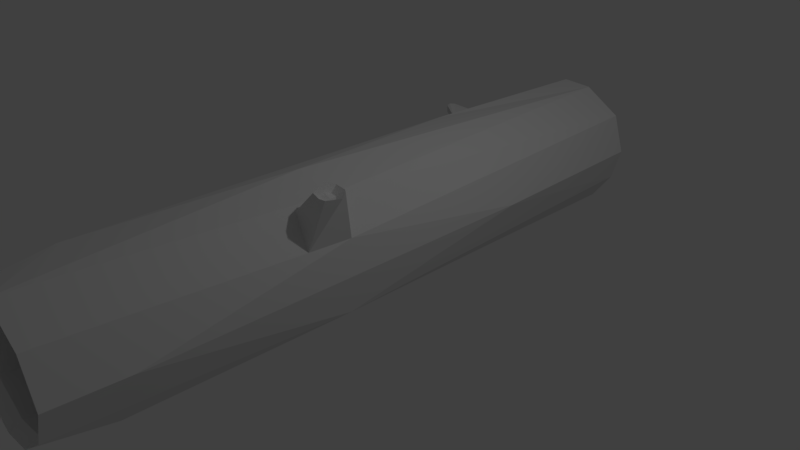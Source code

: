 # Source: log.blend  (saved by Blender 2.78.0; exported with 4.5.12 LTS)
import bpy
from mathutils import Matrix  # noqa: F401  (used for matrix-valued properties, if any)

bpy.ops.wm.read_factory_settings(use_empty=True)
scene = bpy.context.scene
scene.name = 'Scene'

# ---- collections
col_collection_1 = bpy.data.collections.new('Collection 1'); scene.collection.children.link(col_collection_1)

# ---- world
world_world = bpy.data.worlds.new('World'); scene.world = world_world
world_world.color = (0.05088, 0.05088, 0.05088)
world_world.use_sun_shadow = False
world_world.sun_shadow_jitter_overblur = 0.0
world_world.cycles.sampling_method = 'MANUAL'

# ---- cameras
cam_camera = bpy.data.cameras.new('Camera')
cam_camera.clip_end = 100.0
cam_camera.lens = 35.0
cam_camera.sensor_width = 32.0
cam_camera.sensor_height = 18.0
cam_camera.ortho_scale = 7.314
cam_camera.dof.focus_distance = 0.0
cam_camera.dof.aperture_fstop = 128.0

# ---- lights
light_lamp = bpy.data.lights.new('Lamp', 'POINT')
light_lamp.transmission_factor = 0.0
light_lamp.cutoff_distance = 30.0
light_lamp.energy = 100.0
light_lamp.shadow_buffer_clip_start = 1.001
light_lamp.shadow_soft_size = 0.1
light_lamp.shadow_maximum_resolution = 0.006
light_lamp.use_absolute_resolution = True

# ---- meshes
me_icosphere = bpy.data.meshes.new('Icosphere')
me_icosphere.from_pydata([(0.0, 0.1177, -0.1453), (0.7236, -0.4925, 0.4075), (-0.8944, 0.1177, 0.4075), (-0.6693, -0.4778, 0.8569), (0.7236, 0.5302, 0.4075), (-0.6752, -0.4925, 1.468), (-0.7236, 0.5302, 1.302), (0.8944, 0.1177, 1.302), (0.0, 0.1177, 1.855), (-0.1625, -0.4925, 0.00404), (0.4253, -0.1913, 0.00404), (0.4305, -0.4925, 0.01565), (0.8506, 0.1177, 0.329), (0.4253, 0.4267, 0.00404), (-0.5257, 0.1177, 0.004043), (-0.6882, -0.4925, 0.329), (-0.1625, 0.5302, 0.00404), (-0.6882, 0.5302, 0.329), (0.2629, 0.5302, 0.05777), (0.9511, -0.1913, 0.8547), (0.9511, 0.4267, 0.8547), (0.8516, -0.4925, 0.8547), (-0.9511, -0.1913, 0.8547), (-0.7835, -0.4925, 0.8547), (-0.8586, 0.5302, 0.8547), (-0.9511, 0.4267, 0.8547), (0.9092, 0.5302, 0.8547), (0.734, -0.4778, 0.8569), (0.6882, -0.4925, 1.38), (-0.2629, -0.4925, 1.73), (-0.8506, 0.1177, 1.38), (-0.2629, 0.5302, 1.644), (0.6882, 0.5302, 1.38), (0.1625, -0.4925, 1.705), (0.5257, 0.1177, 1.705), (-0.4253, -0.1913, 1.705), (-0.4253, 0.4267, 1.705), (0.1625, 0.5302, 1.705), (-0.2127, 0.2722, 1.78), (-0.6056, 0.5133, 0.3916), (0.232, 0.5133, 0.1528), (0.6377, 0.5133, 0.4608), (-0.7557, 0.5133, 0.8546), (0.8011, 0.5133, 0.8546), (0.3726, -0.4778, 0.1368), (-0.231, 0.5133, 1.55), (0.1435, 0.5133, 1.604), (-0.1426, 0.5133, 0.1055), (-0.6368, 0.5133, 1.248), (0.6065, 0.5133, 1.318), (-0.5764, -0.4778, 1.383), (0.5937, -0.4778, 1.308), (-0.2225, -0.4778, 1.608), (0.1425, -0.4778, 1.587), (-0.1363, -0.4778, 0.1268), (0.6241, -0.4778, 0.4731), (-0.5875, -0.4778, 0.4057), (0.8616, 0.1833, 1.314), (0.5478, 0.1737, 1.661), (1.03, 0.1696, 1.94), (1.009, 0.136, 1.94), (0.7784, 0.1288, 1.94), (0.7864, 0.1659, 1.94), (1.112, 0.1505, 1.94), (0.9471, 0.1312, 1.94), (0.7727, 0.1477, 2.014), (0.9439, 0.1713, 1.94), (-0.7248, -0.3199, 1.443), (0.9732, 0.1503, 1.864), (0.9169, 0.1424, 1.864), (0.8828, 0.1398, 1.864), (0.7906, 0.1384, 1.864), (0.7875, 0.1488, 1.905), (0.7949, 0.1587, 1.864), (0.8811, 0.1616, 1.864), (0.928, 0.1607, 1.864), (0.8941, 0.1496, 1.864), (-0.7398, -0.2679, 1.436), (-0.8139, -0.3411, 1.16), (-0.8514, -0.3001, 1.076), (-1.138, -0.315, 1.479), (-1.138, -0.2964, 1.493), (-1.138, -0.3201, 1.355), (-1.138, -0.3034, 1.301), (-1.131, -0.3017, 1.511), (-1.122, -0.3103, 1.318), (-1.138, -0.3203, 1.42), (-1.138, -0.2966, 1.397), (-1.036, -0.3041, 1.414), (-1.008, -0.3006, 1.381), (-1.008, -0.3129, 1.253), (-1.008, -0.3052, 1.256), (-1.008, -0.3162, 1.334), (-1.008, -0.3128, 1.372), (-1.008, -0.3008, 1.319), (-1.008, -0.3161, 1.291), (-1.008, -0.3086, 1.336)], [], [(0, 10, 9), (1, 10, 12), (0, 9, 14), (0, 14, 16), (0, 16, 13), (1, 12, 19), (2, 15, 22), (1, 19, 21), (2, 22, 25), (4, 26, 20), (5, 29, 35), (6, 30, 36), (58, 34, 61, 65, 62), (34, 37, 8), (34, 58, 32, 37), (32, 26, 43, 49), (37, 36, 38, 8), (37, 31, 36), (31, 6, 36), (36, 35, 8, 38), (36, 30, 35), (30, 77, 67, 5, 35), (35, 33, 8), (35, 29, 33), (33, 34, 8), (33, 28, 34), (28, 7, 34), (20, 32, 57, 7), (20, 26, 32), (4, 18, 40, 41), (17, 24, 42, 39), (37, 32, 49, 46), (16, 17, 39, 47), (25, 30, 6), (25, 22, 30), (22, 79, 77, 30), (1, 21, 27, 55), (29, 5, 50, 52), (15, 9, 54, 56), (23, 15, 56, 3), (21, 19, 28), (19, 7, 28), (26, 4, 41, 43), (31, 37, 46, 45), (18, 16, 47, 40), (24, 25, 6), (24, 17, 25), (17, 2, 25), (22, 23, 5, 78, 79), (22, 15, 23), (33, 29, 52, 53), (5, 23, 3, 50), (11, 1, 55, 44), (9, 11, 44, 54), (19, 20, 7), (19, 12, 20), (12, 4, 20), (13, 18, 4), (13, 16, 18), (24, 6, 48, 42), (6, 31, 45, 48), (16, 14, 17), (14, 2, 17), (14, 15, 2), (14, 9, 15), (28, 33, 53, 51), (12, 13, 4), (12, 10, 13), (10, 0, 13), (21, 28, 51, 27), (9, 10, 11), (10, 1, 11), (3, 42, 48, 50), (50, 48, 45, 52), (52, 45, 46, 53), (53, 46, 49, 51), (51, 49, 43, 27), (27, 43, 41, 55), (55, 41, 40, 44), (44, 40, 47, 54), (54, 47, 39, 56), (56, 39, 42, 3), (59, 66, 74, 75), (58, 57, 32), (57, 58, 62, 66, 59), (34, 7, 60, 64, 61), (7, 57, 59, 63, 60), (66, 62, 73, 74), (62, 65, 72, 73), (65, 61, 71, 72), (76, 74, 73, 72), (70, 76, 72, 71), (69, 68, 76, 70), (68, 75, 74, 76), (63, 59, 75, 68), (60, 63, 68, 69), (64, 60, 69, 70), (61, 64, 70, 71), (83, 85, 90, 91), (79, 78, 82, 85, 83), (67, 78, 5), (78, 67, 80, 86, 82), (77, 79, 83, 87, 81), (67, 77, 81, 84, 80), (85, 82, 95, 90), (84, 81, 89, 88), (80, 84, 88, 93), (96, 90, 95, 92), (88, 96, 92, 93), (89, 94, 96, 88), (94, 91, 90, 96), (82, 86, 92, 95), (86, 80, 93, 92), (81, 87, 94, 89), (87, 83, 91, 94)])
me_icosphere.use_remesh_preserve_volume = False
me_icosphere.use_remesh_preserve_attributes = False
me_icosphere.use_mirror_vertex_groups = False
me_icosphere.update()

# ---- objects
ob_icosphere = bpy.data.objects.new('Icosphere', me_icosphere)
ob_lamp = bpy.data.objects.new('Lamp', light_lamp)
ob_camera = bpy.data.objects.new('Camera', cam_camera)

# ---- transforms, parenting, visibility, modifiers, constraints
ob_icosphere.location = (0.0, 0.0, 0.0)
ob_icosphere.scale = (1.0, -8.738, 1.0)
ob_icosphere.lineart.crease_threshold = 0.0
ob_lamp.location = (4.076, 1.005, 6.278)
ob_lamp.rotation_euler = (0.6503, 0.05522, 1.866)
ob_lamp.lock_rotations_4d = False
ob_lamp.empty_display_type = 'ARROWS'
ob_lamp.color = (0.0, 0.0, 0.0, 0.0)
ob_lamp.lineart.crease_threshold = 0.0
ob_camera.location = (7.481, -6.508, 5.718)
ob_camera.rotation_euler = (1.109, 0.0, 0.8149)
ob_camera.lock_rotations_4d = False
ob_camera.empty_display_type = 'ARROWS'
ob_camera.color = (0.0, 0.0, 0.0, 0.0)
ob_camera.display_type = 'WIRE'
ob_camera.lineart.crease_threshold = 0.0

# ---- collection membership
col_collection_1.objects.link(ob_icosphere)
col_collection_1.objects.link(ob_lamp)
col_collection_1.objects.link(ob_camera)

# ---- scene / render settings (as saved in the file)
scene.camera = ob_camera
scene.frame_start = 1; scene.frame_end = 250; scene.frame_set(1)
scene.render.engine = 'BLENDER_EEVEE_NEXT'
scene.render.resolution_percentage = 50
scene.render.dither_intensity = 0.0
scene.cycles.use_denoising = False
scene.cycles.samples = 128
scene.cycles.sampling_pattern = 'TABULATED_SOBOL'
scene.cycles.light_sampling_threshold = 0.0
scene.cycles.use_adaptive_sampling = False
scene.cycles.use_light_tree = False
scene.cycles.blur_glossy = 0.0
scene.cycles.sample_clamp_indirect = 0.0
scene.view_settings.view_transform = 'Standard'
bpy.context.view_layer.update()

